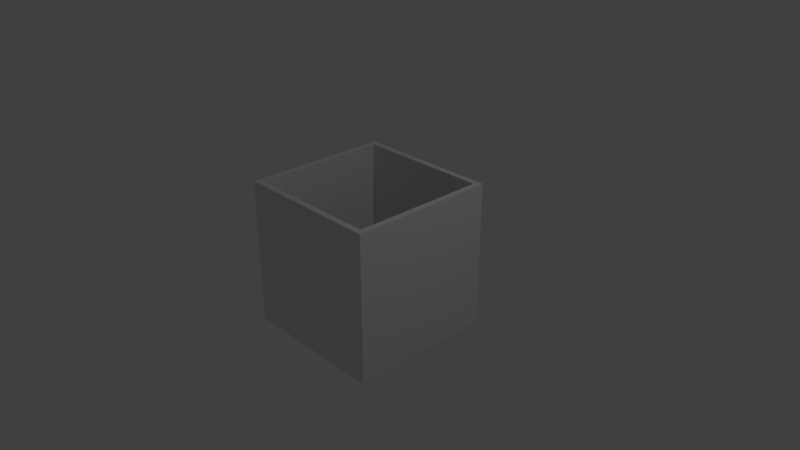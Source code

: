 # Source: emptyCube.blend  (saved by Blender 2.79.0; exported with 4.5.12 LTS)
import bpy
from mathutils import Matrix  # noqa: F401  (used for matrix-valued properties, if any)

bpy.ops.wm.read_factory_settings(use_empty=True)
scene = bpy.context.scene
scene.name = 'Scene'

# ---- collections
col_collection_1 = bpy.data.collections.new('Collection 1'); scene.collection.children.link(col_collection_1)

# ---- materials (node trees are filled in below, after node groups)
mat_material = bpy.data.materials.new('Material')
mat_material.alpha_threshold = 0.0
mat_material.use_transparent_shadow = False
mat_material.roughness = 0.5
mat_material.line_color = (0.0, 0.0, 0.0, 1.0)

# ---- material node trees

# ---- world
world_world = bpy.data.worlds.new('World'); scene.world = world_world
world_world.color = (0.05088, 0.05088, 0.05088)
world_world.use_sun_shadow = False
world_world.sun_shadow_jitter_overblur = 0.0
world_world.cycles.sampling_method = 'MANUAL'

# ---- cameras
cam_camera = bpy.data.cameras.new('Camera')
cam_camera.clip_end = 100.0
cam_camera.lens = 35.0
cam_camera.sensor_width = 32.0
cam_camera.sensor_height = 18.0
cam_camera.ortho_scale = 7.314
cam_camera.dof.focus_distance = 0.0
cam_camera.dof.aperture_fstop = 128.0

# ---- lights
light_lamp = bpy.data.lights.new('Lamp', 'POINT')
light_lamp.transmission_factor = 0.0
light_lamp.cutoff_distance = 30.0
light_lamp.energy = 100.0
light_lamp.shadow_buffer_clip_start = 1.001
light_lamp.shadow_soft_size = 0.1
light_lamp.shadow_maximum_resolution = 0.006
light_lamp.use_absolute_resolution = True

# ---- meshes
me_cube = bpy.data.meshes.new('Cube')
me_cube.from_pydata([(1.0, 1.0, -1.0), (1.0, -1.0, -1.0), (-1.0, -1.0, -1.0), (-1.0, 1.0, -1.0), (0.9186, 0.9186, 1.0), (0.9186, -0.9186, 1.0), (-0.9186, -0.9186, 1.0), (-0.9186, 0.9186, 1.0), (1.0, 1.0, 1.0), (1.0, -1.0, 1.0), (-1.0, 1.0, 1.0), (-1.0, -1.0, 1.0), (0.9186, 0.9186, 1.0), (0.9186, -0.9186, 1.0), (-0.9186, 0.9186, 1.0), (-0.9186, -0.9186, 1.0), (0.9186, 0.9186, 1.0), (0.9186, -0.9186, 1.0), (-0.9186, 0.9186, 1.0), (-0.9186, -0.9186, 1.0), (0.9186, 0.9186, -0.8982), (0.9186, -0.9186, -0.8982), (-0.9186, 0.9186, -0.8982), (-0.9186, -0.9186, -0.8982)], [], [(0, 1, 2, 3), (4, 7, 14, 12), (0, 8, 9, 1), (1, 9, 11, 2), (2, 11, 10, 3), (8, 0, 3, 10), (4, 5, 9, 8), (7, 4, 8, 10), (5, 6, 11, 9), (6, 7, 10, 11), (15, 13, 17, 19), (6, 5, 13, 15), (5, 4, 12, 13), (7, 6, 15, 14), (18, 19, 23, 22), (13, 12, 16, 17), (14, 15, 19, 18), (12, 14, 18, 16), (20, 22, 23, 21), (16, 18, 22, 20), (19, 17, 21, 23), (17, 16, 20, 21)])
me_cube.materials.append(mat_material)
me_cube.use_remesh_preserve_volume = False
me_cube.use_remesh_preserve_attributes = False
me_cube.use_mirror_vertex_groups = False
me_cube.update()

# ---- objects
ob_cube = bpy.data.objects.new('Cube', me_cube)
ob_lamp = bpy.data.objects.new('Lamp', light_lamp)
ob_camera = bpy.data.objects.new('Camera', cam_camera)

# ---- transforms, parenting, visibility, modifiers, constraints
ob_cube.location = (0.0, 0.0, 0.0)
ob_cube.lock_rotations_4d = False
ob_cube.empty_display_type = 'ARROWS'
ob_cube.lineart.crease_threshold = 0.0
ob_lamp.location = (4.076, 1.005, 5.904)
ob_lamp.rotation_euler = (0.6503, 0.05522, 1.866)
ob_lamp.lock_rotations_4d = False
ob_lamp.empty_display_type = 'ARROWS'
ob_lamp.color = (0.0, 0.0, 0.0, 0.0)
ob_lamp.lineart.crease_threshold = 0.0
ob_camera.location = (7.481, -6.508, 5.344)
ob_camera.rotation_euler = (1.109, 0.0, 0.8149)
ob_camera.lock_rotations_4d = False
ob_camera.empty_display_type = 'ARROWS'
ob_camera.color = (0.0, 0.0, 0.0, 0.0)
ob_camera.display_type = 'WIRE'
ob_camera.lineart.crease_threshold = 0.0

# ---- collection membership
col_collection_1.objects.link(ob_cube)
col_collection_1.objects.link(ob_lamp)
col_collection_1.objects.link(ob_camera)

# ---- scene / render settings (as saved in the file)
scene.camera = ob_camera
scene.frame_start = 1; scene.frame_end = 250; scene.frame_set(1)
scene.render.engine = 'BLENDER_EEVEE_NEXT'
scene.render.resolution_percentage = 50
scene.render.dither_intensity = 0.0
scene.cycles.use_denoising = False
scene.cycles.samples = 128
scene.cycles.sampling_pattern = 'TABULATED_SOBOL'
scene.cycles.use_adaptive_sampling = False
scene.cycles.use_light_tree = False
scene.cycles.blur_glossy = 0.0
scene.cycles.sample_clamp_indirect = 0.0
scene.view_settings.view_transform = 'Standard'
bpy.context.view_layer.update()
